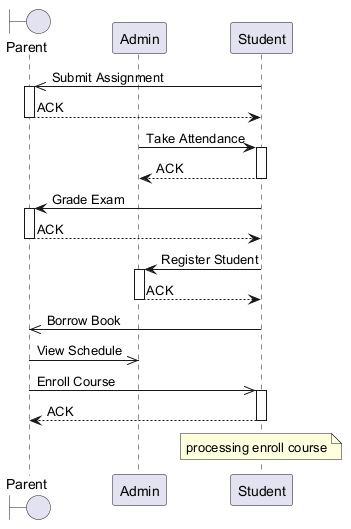

The diagram above was rendered by PlantUML. Its source (embedded in the PNG):
@startuml
skinparam backgroundColor #FFFFFF
skinparam classBackgroundColor #F3E5F5
skinparam classBorderColor #6A1B9A
boundary "Parent" as P
participant "Admin" as A
participant "Student" as S
S ->> P : Submit Assignment
activate P
P --> S : ACK
deactivate P
A -> S : Take Attendance
activate S
S --> A : ACK
deactivate S
S -> P : Grade Exam
activate P
P --> S : ACK
deactivate P
S -> A : Register Student
activate A
A --> S : ACK
deactivate A
S ->> P : Borrow Book
P ->> A : View Schedule
P ->> S : Enroll Course
activate S
S --> P : ACK
deactivate S
note over S : processing enroll course
@enduml